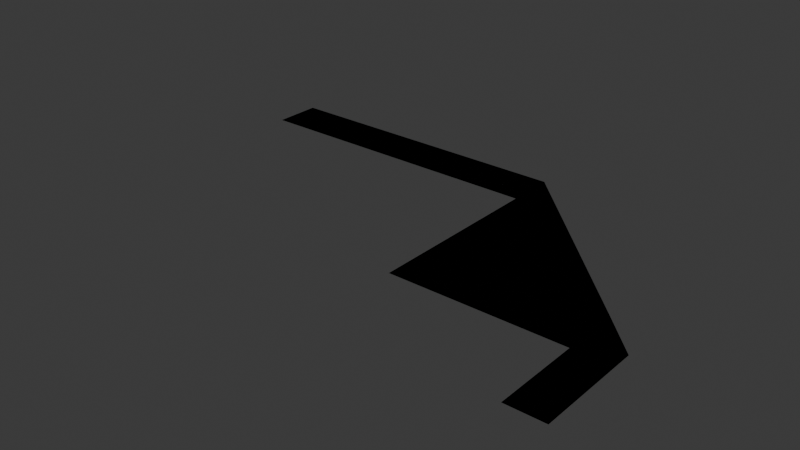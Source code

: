 # Source: area_bus.blend  (saved by Blender 4.2.66; exported with 4.5.12 LTS)
import bpy
from mathutils import Matrix  # noqa: F401  (used for matrix-valued properties, if any)

bpy.ops.wm.read_factory_settings(use_empty=True)
scene = bpy.context.scene
scene.name = 'Scene'

# ---- collections
col_collection = bpy.data.collections.new('Collection'); scene.collection.children.link(col_collection)

# ---- materials (node trees are filled in below, after node groups)
mat_road = bpy.data.materials.new('Road')
mat_road.use_backface_culling = True
mat_parking = bpy.data.materials.new('Parking')
mat_parking.use_backface_culling = True
mat_white = bpy.data.materials.new('White')
mat_white.use_backface_culling = True
mat_mud = bpy.data.materials.new('Mud')
mat_mud.use_backface_culling = True

# ---- material node trees
mat_road.use_nodes = True; mat_road.node_tree.nodes.clear()
_N = mat_road.node_tree.nodes; _L = mat_road.node_tree.links
n0 = _N.new('ShaderNodeBsdfPrincipled'); n0.name = 'Principled BSDF'; n0.location = (10, 300)
n0.inputs[0].default_value = (0.2159, 0.2159, 0.2159, 1.0)
n0.inputs[2].default_value = 1.0
n1 = _N.new('ShaderNodeOutputMaterial'); n1.name = 'Material Output'; n1.location = (300, 300)
_L.new(n0.outputs[0], n1.inputs[0])
n1.is_active_output = True
mat_parking.use_nodes = True; mat_parking.node_tree.nodes.clear()
_N = mat_parking.node_tree.nodes; _L = mat_parking.node_tree.links
n0 = _N.new('ShaderNodeBsdfPrincipled'); n0.name = 'Principled BSDF'; n0.location = (10, 300)
n0.inputs[0].default_value = (0.1329, 0.1329, 0.1329, 1.0)
n0.inputs[2].default_value = 1.0
n1 = _N.new('ShaderNodeOutputMaterial'); n1.name = 'Material Output'; n1.location = (300, 300)
_L.new(n0.outputs[0], n1.inputs[0])
n1.is_active_output = True
mat_white.use_nodes = True; mat_white.node_tree.nodes.clear()
_N = mat_white.node_tree.nodes; _L = mat_white.node_tree.links
n0 = _N.new('ShaderNodeBsdfPrincipled'); n0.name = 'Principled BSDF'; n0.location = (10, 300)
n0.inputs[0].default_value = (1.0, 1.0, 1.0, 1.0)
n0.inputs[2].default_value = 1.0
n1 = _N.new('ShaderNodeOutputMaterial'); n1.name = 'Material Output'; n1.location = (300, 300)
_L.new(n0.outputs[0], n1.inputs[0])
n1.is_active_output = True
mat_mud.use_nodes = True; mat_mud.node_tree.nodes.clear()
_N = mat_mud.node_tree.nodes; _L = mat_mud.node_tree.links
n0 = _N.new('ShaderNodeBsdfPrincipled'); n0.name = 'Principled BSDF'; n0.location = (10, 300)
n0.inputs[0].default_value = (0.5395, 0.3231, 0.05286, 1.0)
n0.inputs[2].default_value = 1.0
n1 = _N.new('ShaderNodeOutputMaterial'); n1.name = 'Material Output'; n1.location = (300, 300)
_L.new(n0.outputs[0], n1.inputs[0])
n1.is_active_output = True

# ---- world
world_world = bpy.data.worlds.new('World'); scene.world = world_world
world_world.use_nodes = True; world_world.node_tree.nodes.clear()
_N = world_world.node_tree.nodes; _L = world_world.node_tree.links
n0 = _N.new('ShaderNodeOutputWorld'); n0.name = 'World Output'; n0.location = (300, 300)
n1 = _N.new('ShaderNodeBackground'); n1.name = 'Background'; n1.location = (10, 300)
n1.inputs[0].default_value = (0.05088, 0.05088, 0.05088, 1.0)
_L.new(n1.outputs[0], n0.inputs[0])
n0.is_active_output = True
world_world.color = (0.05088, 0.05088, 0.05088)
world_world.sun_shadow_jitter_overblur = 0.0

# ---- meshes
me_plane = bpy.data.meshes.new('Plane')
me_plane.from_pydata([(-36.0, 55.9, 0.0), (-4.0, 2.0, 0.0), (-4.0, 0.0, 0.0), (-32.0, 51.9, 0.0), (-20.0, 39.9, 0.0), (-16.0, 35.9, 0.0), (-20.0, 40.1, 0.0), (-16.0, 36.1, 0.0), (-12.0, 32.1, 0.0), (-4.0, 18.0, 0.0), (-40.0, 56.0, 0.0), (-40.0, 64.0, 0.0), (-4.0, 28.0, 0.0), (-40.0, 18.0, 0.0), (-40.0, 54.0, 0.0), (-8.0, 28.1, 0.0), (-36.0, 56.0, 0.0), (-32.0, 52.0, 0.0), (-28.0, 48.0, 0.0), (-24.0, 44.0, 0.0), (-20.0, 40.0, 0.0), (-16.0, 36.0, 0.0), (-12.0, 32.0, 0.0), (-8.0, 24.0, 0.0), (-12.0, 28.0, 0.0), (-16.0, 32.0, 0.0), (-20.0, 36.0, 0.0), (-24.0, 40.0, 0.0), (-28.0, 44.0, 0.0), (-32.0, 48.0, 0.0), (-36.0, 52.0, 0.0), (-8.0, 32.0, 0.0), (-12.0, 36.0, 0.0), (-16.0, 40.0, 0.0), (-20.0, 44.0, 0.0), (-24.0, 48.0, 0.0), (-28.0, 52.0, 0.0), (-32.0, 56.0, 0.0), (-36.0, 60.0, 0.0), (-36.0, 50.0, 0.0), (-32.0, 46.0, 0.0), (-28.0, 42.0, 0.0), (-24.0, 38.0, 0.0), (-20.0, 34.0, 0.0), (-16.0, 30.0, 0.0), (-12.0, 26.0, 0.0), (-8.0, 22.0, 0.0), (-28.0, 47.9, 0.0), (-28.0, 48.1, 0.0), (-12.0, 31.9, 0.0), (-8.0, 27.9, 0.0), (-36.0, 56.1, 0.0), (-4.0, 6.0, 0.0), (-4.0, 10.0, 0.0), (-4.0, 14.0, 0.0), (-24.0, 43.9, 0.0), (-24.0, 44.1, 0.0), (-32.0, 52.1, 0.0), (-4.0, 8.0, 0.0), (-4.0, 20.0, 0.0), (-0.1, 2.0, 0.0), (-0.1, 0.0, 0.0), (-0.1, 18.0, 0.0), (-0.1, 6.0, 0.0), (-0.1, 10.0, 0.0), (-0.1, 14.0, 0.0), (-0.1, 8.0, 0.0), (-0.1, 20.0, 0.0), (0.1, 2.0, 0.0), (0.1, 0.0, 0.0), (0.1, 18.0, 0.0), (0.1, 6.0, 0.0), (0.1, 10.0, 0.0), (0.1, 14.0, 0.0), (0.1, 8.0, 0.0), (0.1, 20.0, 0.0), (3.9, 2.0, 0.0), (3.9, 0.0, 0.0), (3.9, 18.0, 0.0), (3.9, 6.0, 0.0), (3.9, 10.0, 0.0), (3.9, 14.0, 0.0), (3.9, 8.0, 0.0), (3.9, 20.0, 0.0), (-48.0, 56.0, 0.0), (-40.0, 60.1, 0.0), (-4.0, 24.1, 0.0), (-4.0, 23.9, 0.0), (-40.0, 59.9, 0.0), (-4.0, 16.0, 0.0), (-0.1, 16.0, 0.0), (0.1, 16.0, 0.0), (3.9, 16.0, 0.0), (-4.0, 12.0, 0.0), (-0.1, 12.0, 0.0), (0.1, 12.0, 0.0), (3.9, 12.0, 0.0), (-4.0, 4.0, 0.0), (-0.1, 4.0, 0.0), (0.1, 4.0, 0.0), (3.9, 4.0, 0.0), (-48.0, 64.0, 0.0), (-48.0, 60.1, 0.0), (-48.0, 59.9, 0.0), (-44.0, 56.0, 0.0), (-44.0, 59.9, 0.0), (-44.0, 60.1, 0.0), (-44.0, 64.0, 0.0), (-104.0, 56.0, 0.0), (-104.0, 64.0, 0.0), (-104.0, 60.1, 0.0), (-104.0, 59.9, 0.0), (-100.0, 56.0, 0.0), (-96.0, 56.0, 0.0), (-92.0, 56.0, 0.0), (-88.0, 56.0, 0.0), (-84.0, 56.0, 0.0), (-80.0, 56.0, 0.0), (-76.0, 56.0, 0.0), (-72.0, 56.0, 0.0), (-68.0, 56.0, 0.0), (-64.0, 56.0, 0.0), (-60.0, 56.0, 0.0), (-56.0, 56.0, 0.0), (-52.0, 56.0, 0.0), (-52.0, 59.9, 0.0), (-56.0, 59.9, 0.0), (-60.0, 59.9, 0.0), (-64.0, 59.9, 0.0), (-68.0, 59.9, 0.0), (-72.0, 59.9, 0.0), (-76.0, 59.9, 0.0), (-80.0, 59.9, 0.0), (-84.0, 59.9, 0.0), (-88.0, 59.9, 0.0), (-92.0, 59.9, 0.0), (-96.0, 59.9, 0.0), (-100.0, 59.9, 0.0), (-52.0, 60.1, 0.0), (-56.0, 60.1, 0.0), (-60.0, 60.1, 0.0), (-64.0, 60.1, 0.0), (-68.0, 60.1, 0.0), (-72.0, 60.1, 0.0), (-76.0, 60.1, 0.0), (-80.0, 60.1, 0.0), (-84.0, 60.1, 0.0), (-88.0, 60.1, 0.0), (-92.0, 60.1, 0.0), (-96.0, 60.1, 0.0), (-100.0, 60.1, 0.0), (-52.0, 64.0, 0.0), (-56.0, 64.0, 0.0), (-60.0, 64.0, 0.0), (-64.0, 64.0, 0.0), (-68.0, 64.0, 0.0), (-72.0, 64.0, 0.0), (-76.0, 64.0, 0.0), (-80.0, 64.0, 0.0), (-84.0, 64.0, 0.0), (-88.0, 64.0, 0.0), (-92.0, 64.0, 0.0), (-96.0, 64.0, 0.0), (-100.0, 64.0, 0.0), (3.9, 22.0, 0.0), (-36.0, 62.0, 0.0), (-32.0, 58.0, 0.0), (-28.0, 54.0, 0.0), (-24.0, 50.0, 0.0), (-20.0, 46.0, 0.0), (-16.0, 42.0, 0.0), (-12.0, 38.0, 0.0), (-8.0, 34.0, 0.0), (-4.0, 30.0, 0.0), (-100.0, 66.0, 0.0), (-96.0, 66.0, 0.0), (-92.0, 66.0, 0.0), (-88.0, 66.0, 0.0), (-84.0, 66.0, 0.0), (-80.0, 66.0, 0.0), (-76.0, 66.0, 0.0), (-72.0, 66.0, 0.0), (-68.0, 66.0, 0.0), (-64.0, 66.0, 0.0), (-60.0, 66.0, 0.0), (-56.0, 66.0, 0.0), (-52.0, 66.0, 0.0), (-104.0, 66.0, 0.0), (-44.0, 66.0, 0.0), (-48.0, 66.0, 0.0), (-40.0, 66.0, 0.0)], [], [(8, 15, 31, 32), (57, 48, 36, 37), (51, 57, 37, 38), (85, 51, 38, 11), (40, 29, 30, 39), (41, 28, 29, 40), (42, 27, 28, 41), (43, 26, 27, 42), (44, 25, 26, 43), (45, 24, 25, 44), (46, 23, 24, 45), (9, 59, 23, 46), (86, 87, 67, 75), (5, 49, 22, 21), (4, 5, 21, 20), (55, 4, 20, 19), (47, 55, 19, 18), (3, 47, 18, 17), (0, 3, 17, 16), (104, 105, 103, 84), (86, 15, 50, 87), (21, 22, 8, 7), (20, 21, 7, 6), (19, 20, 6, 56), (18, 19, 56, 48), (17, 18, 48, 57), (16, 17, 57, 51), (105, 106, 102, 103), (24, 23, 50, 49), (25, 24, 49, 5), (26, 25, 5, 4), (27, 26, 4, 55), (28, 27, 55, 47), (29, 28, 47, 3), (30, 29, 3, 0), (13, 9, 46, 45, 44, 43, 42, 41, 40, 39, 14), (10, 30, 0, 88), (15, 86, 12, 31), (7, 8, 32, 33), (6, 7, 33, 34), (56, 6, 34, 35), (48, 56, 35, 36), (39, 30, 10, 14), (93, 53, 64, 94), (97, 1, 60, 98), (1, 2, 61, 60), (58, 52, 63, 66), (59, 9, 62, 67), (53, 58, 66, 64), (89, 54, 65, 90), (60, 61, 69, 68), (66, 63, 71, 74), (64, 66, 74, 72), (67, 62, 70, 75), (90, 65, 73, 91), (94, 64, 72, 95), (98, 60, 68, 99), (74, 71, 79, 82), (72, 74, 82, 80), (75, 70, 78, 83), (91, 73, 81, 92), (95, 72, 80, 96), (99, 68, 76, 100), (68, 69, 77, 76), (87, 59, 67), (23, 59, 87, 50), (75, 83, 12, 86), (15, 8, 22, 49, 50), (70, 91, 92, 78), (62, 90, 91, 70), (9, 89, 90, 62), (73, 95, 96, 81), (65, 94, 95, 73), (54, 93, 94, 65), (71, 99, 100, 79), (63, 98, 99, 71), (52, 97, 98, 63), (16, 51, 85, 88, 0), (106, 107, 101, 102), (85, 11, 107, 106), (88, 85, 106, 105), (10, 88, 105, 104), (112, 137, 111, 108), (137, 150, 110, 111), (150, 163, 109, 110), (102, 101, 151, 138), (138, 151, 152, 139), (139, 152, 153, 140), (140, 153, 154, 141), (141, 154, 155, 142), (142, 155, 156, 143), (143, 156, 157, 144), (144, 157, 158, 145), (145, 158, 159, 146), (146, 159, 160, 147), (147, 160, 161, 148), (148, 161, 162, 149), (149, 162, 163, 150), (103, 102, 138, 125), (125, 138, 139, 126), (126, 139, 140, 127), (127, 140, 141, 128), (128, 141, 142, 129), (129, 142, 143, 130), (130, 143, 144, 131), (131, 144, 145, 132), (132, 145, 146, 133), (133, 146, 147, 134), (134, 147, 148, 135), (135, 148, 149, 136), (136, 149, 150, 137), (84, 103, 125, 124), (124, 125, 126, 123), (123, 126, 127, 122), (122, 127, 128, 121), (121, 128, 129, 120), (120, 129, 130, 119), (119, 130, 131, 118), (118, 131, 132, 117), (117, 132, 133, 116), (116, 133, 134, 115), (115, 134, 135, 114), (114, 135, 136, 113), (113, 136, 137, 112), (164, 173, 12, 83), (11, 38, 165, 190), (38, 37, 166, 165), (33, 32, 171, 170), (35, 34, 169, 168), (37, 36, 167, 166), (31, 12, 173, 172), (32, 31, 172, 171), (34, 33, 170, 169), (36, 35, 168, 167), (161, 160, 177, 176), (153, 152, 185, 184), (107, 11, 190, 188), (160, 159, 178, 177), (152, 151, 186, 185), (159, 158, 179, 178), (151, 101, 189, 186), (158, 157, 180, 179), (157, 156, 181, 180), (101, 107, 188, 189), (156, 155, 182, 181), (163, 162, 175, 174), (109, 163, 174, 187), (155, 154, 183, 182), (162, 161, 176, 175), (154, 153, 184, 183)])
me_plane.polygons.foreach_set('material_index', [0, 0, 0, 0, 1, 1, 1, 1, 1, 1, 1, 1, 0, 2, 0, 2, 0, 2, 0, 0, 2, 2, 0, 2, 0, 2, 0, 2, 0, 0, 0, 0, 0, 0, 0, 1, 0, 0, 0, 0, 0, 0, 1, 0, 0, 0, 0, 0, 0, 0, 2, 0, 2, 2, 0, 2, 2, 0, 0, 0, 0, 0, 0, 0, 0, 0, 0, 0, 0, 2, 0, 0, 0, 0, 0, 0, 0, 2, 0, 0, 0, 0, 0, 2, 0, 0, 0, 0, 0, 0, 0, 0, 0, 0, 0, 0, 0, 0, 0, 2, 0, 2, 0, 2, 0, 2, 0, 2, 0, 2, 0, 0, 0, 0, 0, 0, 0, 0, 0, 0, 0, 0, 0, 0, 3, 3, 3, 3, 3, 3, 3, 3, 3, 3, 3, 3, 3, 3, 3, 3, 3, 3, 3, 3, 3, 3, 3, 3, 3, 3])
_uv = me_plane.uv_layers.new(name='UVMap')
_uv.uv.foreach_set('vector', [0.0, 0.0, 0.0, 0.0, 0.0, 0.0, 0.0, 0.0, 0.0, 0.0, 0.0, 0.0, 0.0, 0.0, 0.0, 0.0, 0.0, 0.0, 0.0, 0.0, 0.0, 0.0, 0.0, 0.0, 0.0, 0.0, 0.0, 0.0, 0.0, 0.0, 0.0, 0.0, 0.0, 0.0, 0.0, 0.0, 0.0, 0.0, 0.0, 0.0, 0.0, 0.0, 0.0, 0.0, 0.0, 0.0, 0.0, 0.0, 0.0, 0.0, 0.0, 0.0, 0.0, 0.0, 0.0, 0.0, 0.0, 0.0, 0.0, 0.0, 0.0, 0.0, 0.0, 0.0, 0.0, 0.0, 0.0, 0.0, 0.0, 0.0, 0.0, 0.0, 0.0, 0.0, 0.0, 0.0, 0.0, 0.0, 0.0, 0.0, 0.0, 0.0, 0.0, 0.0, 0.0, 0.0, 0.0, 0.0, 0.0, 0.0, 0.0, 0.0, 0.0, 0.0, 0.0, 0.0, 0.0, 0.0, 0.0, 0.0, 0.0, 0.0, 0.0, 0.0, 0.0, 0.0, 0.0, 0.0, 0.0, 0.0, 0.0, 0.0, 0.0, 0.0, 0.0, 0.0, 0.0, 0.0, 0.0, 0.0, 0.0, 0.0, 0.0, 0.0, 0.0, 0.0, 0.0, 0.0, 0.0, 0.0, 0.0, 0.0, 0.0, 0.0, 0.0, 0.0, 0.0, 0.0, 0.0, 0.0, 0.0, 0.0, 0.0, 0.0, 0.0, 0.0, 0.0, 0.0, 0.0, 0.0, 0.0, 0.0, 0.0, 0.0, 0.0, 0.0, 0.0, 0.0, 0.0, 0.0, 0.0, 0.0, 0.0, 0.0, 0.0, 0.0, 0.0, 0.0, 0.0, 0.0, 0.0, 0.0, 0.0, 0.0, 0.0, 0.0, 0.0, 0.0, 0.0, 0.0, 0.0, 0.0, 0.0, 0.0, 0.0, 0.0, 0.0, 0.0, 0.0, 0.0, 0.0, 0.0, 0.0, 0.0, 0.0, 0.0, 0.0, 0.0, 0.0, 0.0, 0.0, 0.0, 0.0, 0.0, 0.0, 0.0, 0.0, 0.0, 0.0, 0.0, 0.0, 0.0, 0.0, 0.0, 0.0, 0.0, 0.0, 0.0, 0.0, 0.0, 0.0, 0.0, 0.0, 0.0, 0.0, 0.0, 0.0, 0.0, 0.0, 0.0, 0.0, 0.0, 0.0, 0.0, 0.0, 0.0, 0.0, 0.0, 0.0, 0.0, 0.0, 0.0, 0.0, 0.0, 0.0, 0.0, 0.0, 0.0, 0.0, 0.0, 0.0, 0.0, 0.0, 0.0, 0.0, 0.0, 0.0, 0.0, 0.0, 0.0, 0.0, 0.0, 0.0, 0.0, 0.0, 0.0, 0.0, 0.0, 0.0, 0.0, 0.0, 0.0, 0.0, 0.0, 0.0, 0.0, 0.0, 0.0, 0.0, 0.0, 0.0, 0.0, 0.0, 0.0, 0.0, 0.0, 0.0, 0.0, 0.0, 0.0, 0.0, 0.0, 0.0, 0.0, 0.0, 0.0, 0.0, 0.0, 0.0, 0.0, 0.0, 0.0, 0.0, 0.0, 0.0, 0.0, 0.0, 0.0, 0.0, 0.0, 0.0, 0.0, 0.0, 0.0, 0.0, 0.0, 0.0, 0.0, 0.0, 0.0, 0.0, 0.0, 0.0, 0.0, 0.0, 0.0, 0.0, 0.0, 0.0, 0.0, 0.0, 0.0, 0.0, 0.0, 0.0, 0.0, 0.0, 0.0, 0.0, 0.0, 0.0, 0.0, 0.0, 0.0, 0.0, 0.0, 0.0, 0.0, 0.0, 0.0, 0.0, 0.0, 0.0, 0.0, 0.0, 0.0, 0.0, 0.0, 0.375, 0.375, 0.5, 0.5, 0.5, 0.5, 0.375, 0.375, 0.875, 0.875, 1.0, 1.0, 1.0, 1.0, 0.875, 0.875, 1.0, 1.0, 1.0, 0.5, 1.0, 0.5, 1.0, 1.0, 0.625, 0.625, 0.75, 0.75, 0.75, 0.75, 0.625, 0.625, 0.0, 0.0, 0.0, 0.0, 0.0, 0.0, 0.0, 0.0, 0.5, 0.5, 0.625, 0.625, 0.625, 0.625, 0.5, 0.5, 0.125, 0.125, 0.25, 0.25, 0.25, 0.25, 0.125, 0.125, 1.0, 1.0, 1.0, 0.5, 1.0, 0.5, 1.0, 1.0, 0.625, 0.625, 0.75, 0.75, 0.75, 0.75, 0.625, 0.625, 0.5, 0.5, 0.625, 0.625, 0.625, 0.625, 0.5, 0.5, 0.0, 0.0, 0.0, 0.0, 0.0, 0.0, 0.0, 0.0, 0.125, 0.125, 0.25, 0.25, 0.25, 0.25, 0.125, 0.125, 0.375, 0.375, 0.5, 0.5, 0.5, 0.5, 0.375, 0.375, 0.875, 0.875, 1.0, 1.0, 1.0, 1.0, 0.875, 0.875, 0.625, 0.625, 0.75, 0.75, 0.75, 0.75, 0.625, 0.625, 0.5, 0.5, 0.625, 0.625, 0.625, 0.625, 0.5, 0.5, 0.0, 0.0, 0.0, 0.0, 0.0, 0.0, 0.0, 0.0, 0.125, 0.125, 0.25, 0.25, 0.25, 0.25, 0.125, 0.125, 0.375, 0.375, 0.5, 0.5, 0.5, 0.5, 0.375, 0.375, 0.875, 0.875, 1.0, 1.0, 1.0, 1.0, 0.875, 0.875, 1.0, 1.0, 1.0, 0.5, 1.0, 0.5, 1.0, 1.0, 0.0, 0.0, 0.0, 0.0, 0.0, 0.0, 0.0, 0.0, 0.0, 0.0, 0.0, 0.0, 0.0, 0.0, 0.0, 0.0, 0.0, 0.0, 0.0, 0.0, 0.0, 0.0, 0.0, 0.0, 0.0, 0.0, 0.0, 0.0, 0.0, 0.0, 0.0, 0.0, 0.0, 0.0, 0.125, 0.125, 0.125, 0.125, 0.0, 0.0, 0.0, 0.0, 0.125, 0.125, 0.125, 0.125, 0.0, 0.0, 0.0, 0.0, 0.125, 0.125, 0.125, 0.125, 0.0, 0.0, 0.25, 0.25, 0.375, 0.375, 0.375, 0.375, 0.25, 0.25, 0.25, 0.25, 0.375, 0.375, 0.375, 0.375, 0.25, 0.25, 0.25, 0.25, 0.375, 0.375, 0.375, 0.375, 0.25, 0.25, 0.75, 0.75, 0.875, 0.875, 0.875, 0.875, 0.75, 0.75, 0.75, 0.75, 0.875, 0.875, 0.875, 0.875, 0.75, 0.75, 0.75, 0.75, 0.875, 0.875, 0.875, 0.875, 0.75, 0.75, 0.0, 0.0, 0.0, 0.0, 0.0, 0.0, 0.0, 0.0, 0.0, 0.0, 0.0, 0.0, 0.0, 0.0, 0.0, 0.0, 0.0, 0.0, 0.0, 0.0, 0.0, 0.0, 0.0, 0.0, 0.0, 0.0, 0.0, 0.0, 0.0, 0.0, 0.0, 0.0, 0.0, 0.0, 0.0, 0.0, 0.0, 0.0, 0.0, 0.0, 0.0, 0.0, 0.0, 0.0, 0.0, 0.0, 0.0, 0.0, 0.0, 0.0, 0.0, 0.0, 0.0, 0.0, 0.0, 0.0, 0.0, 0.0, 0.0, 0.0, 0.0, 0.0, 0.0, 0.0, 0.0, 0.0, 0.0, 0.0, 0.0, 0.0, 0.0, 0.0, 0.0, 0.0, 0.0, 0.0, 0.0, 0.0, 0.0, 0.0, 0.0, 0.0, 0.0, 0.0, 0.0, 0.0, 0.0, 0.0, 0.0, 0.0, 0.0, 0.0, 0.0, 0.0, 0.0, 0.0, 0.0, 0.0, 0.0, 0.0, 0.0, 0.0, 0.0, 0.0, 0.0, 0.0, 0.0, 0.0, 0.0, 0.0, 0.0, 0.0, 0.0, 0.0, 0.0, 0.0, 0.0, 0.0, 0.0, 0.0, 0.0, 0.0, 0.0, 0.0, 0.0, 0.0, 0.0, 0.0, 0.0, 0.0, 0.0, 0.0, 0.0, 0.0, 0.0, 0.0, 0.0, 0.0, 0.0, 0.0, 0.0, 0.0, 0.0, 0.0, 0.0, 0.0, 0.0, 0.0, 0.0, 0.0, 0.0, 0.0, 0.0, 0.0, 0.0, 0.0, 0.0, 0.0, 0.0, 0.0, 0.0, 0.0, 0.0, 0.0, 0.0, 0.0, 0.0, 0.0, 0.0, 0.0, 0.0, 0.0, 0.0, 0.0, 0.0, 0.0, 0.0, 0.0, 0.0, 0.0, 0.0, 0.0, 0.0, 0.0, 0.0, 0.0, 0.0, 0.0, 0.0, 0.0, 0.0, 0.0, 0.0, 0.0, 0.0, 0.0, 0.0, 0.0, 0.0, 0.0, 0.0, 0.0, 0.0, 0.0, 0.0, 0.0, 0.0, 0.0, 0.0, 0.0, 0.0, 0.0, 0.0, 0.0, 0.0, 0.0, 0.0, 0.0, 0.0, 0.0, 0.0, 0.0, 0.0, 0.0, 0.0, 0.0, 0.0, 0.0, 0.0, 0.0, 0.0, 0.0, 0.0, 0.0, 0.0, 0.0, 0.0, 0.0, 0.0, 0.0, 0.0, 0.0, 0.0, 0.0, 0.0, 0.0, 0.0, 0.0, 0.0, 0.0, 0.0, 0.0, 0.0, 0.0, 0.0, 0.0, 0.0, 0.0, 0.0, 0.0, 0.0, 0.0, 0.0, 0.0, 0.0, 0.0, 0.0, 0.0, 0.0, 0.0, 0.0, 0.0, 0.0, 0.0, 0.0, 0.0, 0.0, 0.0, 0.0, 0.0, 0.0, 0.0, 0.0, 0.0, 0.0, 0.0, 0.0, 0.0, 0.0, 0.0, 0.0, 0.0, 0.0, 0.0, 0.0, 0.0, 0.0, 0.0, 0.0, 0.0, 0.0, 0.0, 0.0, 0.0, 0.0, 0.0, 0.0, 0.0, 0.0, 0.0, 0.0, 0.0, 0.0, 0.0, 0.0, 0.0, 0.0, 0.0, 0.0, 0.0, 0.0, 0.0, 0.0, 0.0, 0.0, 0.0, 0.0, 0.0, 0.0, 0.0, 0.0, 0.0, 0.0, 0.0, 0.0, 0.0, 0.0, 0.0, 0.0, 0.0, 0.0, 0.0, 0.0, 0.0, 0.0, 0.0, 0.0, 0.0, 0.0, 0.0, 0.0, 0.0, 0.0, 0.0, 0.0, 0.0, 0.0, 0.0, 0.0, 0.0, 0.0, 0.0, 0.0, 0.0, 0.0, 0.0, 0.0, 0.0, 0.0, 0.0, 0.0, 0.0, 0.0, 0.0, 0.0, 0.0, 0.0, 0.0, 0.0, 0.0, 0.0, 0.0, 0.0, 0.0, 0.0, 0.0, 0.0, 0.0, 0.0, 0.0, 0.0, 0.0, 0.0, 0.0, 0.0, 0.0, 0.0, 0.0, 0.0, 0.0, 0.0, 0.0, 0.0, 0.0, 0.0, 0.0, 0.0, 0.0, 0.0, 0.0, 0.0, 0.0, 0.0, 0.0, 0.0, 0.0, 0.0, 0.0, 0.0, 0.0, 0.0, 0.0, 0.0, 0.0, 0.0, 0.0, 0.0, 0.0, 0.0, 0.0, 0.0, 0.0, 0.0, 0.0, 0.0, 0.0, 0.0, 0.0, 0.0, 0.0, 0.0, 0.0, 0.0, 0.0, 0.0, 0.0, 0.0, 0.0, 0.0, 0.0, 0.0, 0.0, 0.0, 0.0, 0.0, 0.0, 0.0, 0.0, 0.0, 0.0, 0.0, 0.0, 0.0, 0.0, 0.0, 0.0, 0.0, 0.0, 0.0, 0.0, 0.0, 0.0, 0.0, 0.0, 0.0, 0.0, 0.0, 0.0, 0.0, 0.0, 0.0, 0.0, 0.0, 0.0, 0.0, 0.0, 0.0, 0.0, 0.0, 0.0, 0.0, 0.0, 0.0, 0.0, 0.0, 0.0, 0.0, 0.0, 0.0, 0.0, 0.0, 0.0, 0.0, 0.0, 0.0, 0.0, 0.0, 0.0, 0.0, 0.0, 0.0, 0.0, 0.0, 0.0, 0.0, 0.0, 0.0, 0.0, 0.0, 0.0, 0.0, 0.0, 0.0, 0.0, 0.0, 0.0, 0.0, 0.0, 0.0, 0.0, 0.0, 0.0, 0.0, 0.0, 0.0, 0.0, 0.0, 0.0, 0.0, 0.0, 0.0, 0.0, 0.0, 0.0, 0.0, 0.0, 0.0, 0.0, 0.0, 0.0, 0.0, 0.0, 0.0, 0.0, 0.0, 0.0, 0.0, 0.0, 0.0, 0.0, 0.0, 0.0, 0.0, 0.0, 0.0, 0.0, 0.0, 0.0, 0.0, 0.0, 0.0, 0.0, 0.0, 0.0, 0.0, 0.0, 0.0, 0.0, 0.0, 0.0, 0.0, 0.0, 0.0, 0.0, 0.0, 0.0])
me_plane.materials.append(mat_road)
me_plane.materials.append(mat_parking)
me_plane.materials.append(mat_white)
me_plane.materials.append(mat_mud)
me_plane.update()
me_plane_001 = bpy.data.meshes.new('Plane.001')
me_plane_001.from_pydata([(-36.0, 55.9, 0.0), (-4.0, 2.0, 0.0), (-4.0, 0.0, 0.0), (-32.0, 51.9, 0.0), (-20.0, 39.9, 0.0), (-16.0, 35.9, 0.0), (-20.0, 40.1, 0.0), (-16.0, 36.1, 0.0), (-12.0, 32.1, 0.0), (-4.0, 18.0, 0.0), (-40.0, 56.0, 0.0), (-40.0, 64.0, 0.0), (-4.0, 28.0, 0.0), (-40.0, 18.0, 0.0), (-40.0, 54.0, 0.0), (-8.0, 28.1, 0.0), (-36.0, 56.0, 0.0), (-32.0, 52.0, 0.0), (-28.0, 48.0, 0.0), (-24.0, 44.0, 0.0), (-20.0, 40.0, 0.0), (-16.0, 36.0, 0.0), (-12.0, 32.0, 0.0), (-8.0, 24.0, 0.0), (-12.0, 28.0, 0.0), (-16.0, 32.0, 0.0), (-20.0, 36.0, 0.0), (-24.0, 40.0, 0.0), (-28.0, 44.0, 0.0), (-32.0, 48.0, 0.0), (-36.0, 52.0, 0.0), (-8.0, 32.0, 0.0), (-12.0, 36.0, 0.0), (-16.0, 40.0, 0.0), (-20.0, 44.0, 0.0), (-24.0, 48.0, 0.0), (-28.0, 52.0, 0.0), (-32.0, 56.0, 0.0), (-36.0, 60.0, 0.0), (-36.0, 50.0, 0.0), (-32.0, 46.0, 0.0), (-28.0, 42.0, 0.0), (-24.0, 38.0, 0.0), (-20.0, 34.0, 0.0), (-16.0, 30.0, 0.0), (-12.0, 26.0, 0.0), (-8.0, 22.0, 0.0), (-28.0, 47.9, 0.0), (-28.0, 48.1, 0.0), (-12.0, 31.9, 0.0), (-8.0, 27.9, 0.0), (-36.0, 56.1, 0.0), (-4.0, 6.0, 0.0), (-4.0, 10.0, 0.0), (-4.0, 14.0, 0.0), (-24.0, 43.9, 0.0), (-24.0, 44.1, 0.0), (-32.0, 52.1, 0.0), (-4.0, 8.0, 0.0), (-4.0, 20.0, 0.0), (-0.1, 2.0, 0.0), (-0.1, 0.0, 0.0), (-0.1, 18.0, 0.0), (-0.1, 6.0, 0.0), (-0.1, 10.0, 0.0), (-0.1, 14.0, 0.0), (-0.1, 8.0, 0.0), (-0.1, 20.0, 0.0), (0.1, 2.0, 0.0), (0.1, 0.0, 0.0), (0.1, 18.0, 0.0), (0.1, 6.0, 0.0), (0.1, 10.0, 0.0), (0.1, 14.0, 0.0), (0.1, 8.0, 0.0), (0.1, 20.0, 0.0), (3.9, 2.0, 0.0), (3.9, 0.0, 0.0), (3.9, 18.0, 0.0), (3.9, 6.0, 0.0), (3.9, 10.0, 0.0), (3.9, 14.0, 0.0), (3.9, 8.0, 0.0), (3.9, 20.0, 0.0), (-48.0, 56.0, 0.0), (-40.0, 60.1, 0.0), (-4.0, 24.1, 0.0), (-4.0, 23.9, 0.0), (-40.0, 59.9, 0.0), (-4.0, 16.0, 0.0), (-0.1, 16.0, 0.0), (0.1, 16.0, 0.0), (3.9, 16.0, 0.0), (-4.0, 12.0, 0.0), (-0.1, 12.0, 0.0), (0.1, 12.0, 0.0), (3.9, 12.0, 0.0), (-4.0, 4.0, 0.0), (-0.1, 4.0, 0.0), (0.1, 4.0, 0.0), (3.9, 4.0, 0.0), (-48.0, 64.0, 0.0), (-48.0, 60.1, 0.0), (-48.0, 59.9, 0.0), (-44.0, 56.0, 0.0), (-44.0, 59.9, 0.0), (-44.0, 60.1, 0.0), (-44.0, 64.0, 0.0), (-104.0, 56.0, 0.0), (-104.0, 64.0, 0.0), (-104.0, 60.1, 0.0), (-104.0, 59.9, 0.0), (-100.0, 56.0, 0.0), (-96.0, 56.0, 0.0), (-92.0, 56.0, 0.0), (-88.0, 56.0, 0.0), (-84.0, 56.0, 0.0), (-80.0, 56.0, 0.0), (-76.0, 56.0, 0.0), (-72.0, 56.0, 0.0), (-68.0, 56.0, 0.0), (-64.0, 56.0, 0.0), (-60.0, 56.0, 0.0), (-56.0, 56.0, 0.0), (-52.0, 56.0, 0.0), (-52.0, 59.9, 0.0), (-56.0, 59.9, 0.0), (-60.0, 59.9, 0.0), (-64.0, 59.9, 0.0), (-68.0, 59.9, 0.0), (-72.0, 59.9, 0.0), (-76.0, 59.9, 0.0), (-80.0, 59.9, 0.0), (-84.0, 59.9, 0.0), (-88.0, 59.9, 0.0), (-92.0, 59.9, 0.0), (-96.0, 59.9, 0.0), (-100.0, 59.9, 0.0), (-52.0, 60.1, 0.0), (-56.0, 60.1, 0.0), (-60.0, 60.1, 0.0), (-64.0, 60.1, 0.0), (-68.0, 60.1, 0.0), (-72.0, 60.1, 0.0), (-76.0, 60.1, 0.0), (-80.0, 60.1, 0.0), (-84.0, 60.1, 0.0), (-88.0, 60.1, 0.0), (-92.0, 60.1, 0.0), (-96.0, 60.1, 0.0), (-100.0, 60.1, 0.0), (-52.0, 64.0, 0.0), (-56.0, 64.0, 0.0), (-60.0, 64.0, 0.0), (-64.0, 64.0, 0.0), (-68.0, 64.0, 0.0), (-72.0, 64.0, 0.0), (-76.0, 64.0, 0.0), (-80.0, 64.0, 0.0), (-84.0, 64.0, 0.0), (-88.0, 64.0, 0.0), (-92.0, 64.0, 0.0), (-96.0, 64.0, 0.0), (-100.0, 64.0, 0.0), (3.9, 22.0, 0.0), (-36.0, 62.0, 0.0), (-32.0, 58.0, 0.0), (-28.0, 54.0, 0.0), (-24.0, 50.0, 0.0), (-20.0, 46.0, 0.0), (-16.0, 42.0, 0.0), (-12.0, 38.0, 0.0), (-8.0, 34.0, 0.0), (-4.0, 30.0, 0.0), (-100.0, 66.0, 0.0), (-96.0, 66.0, 0.0), (-92.0, 66.0, 0.0), (-88.0, 66.0, 0.0), (-84.0, 66.0, 0.0), (-80.0, 66.0, 0.0), (-76.0, 66.0, 0.0), (-72.0, 66.0, 0.0), (-68.0, 66.0, 0.0), (-64.0, 66.0, 0.0), (-60.0, 66.0, 0.0), (-56.0, 66.0, 0.0), (-52.0, 66.0, 0.0), (-104.0, 66.0, 0.0), (-44.0, 66.0, 0.0), (-48.0, 66.0, 0.0), (-40.0, 66.0, 0.0)], [], [(8, 15, 31, 32), (57, 48, 36, 37), (51, 57, 37, 38), (85, 51, 38, 11), (40, 29, 30, 39), (41, 28, 29, 40), (42, 27, 28, 41), (43, 26, 27, 42), (44, 25, 26, 43), (45, 24, 25, 44), (46, 23, 24, 45), (9, 59, 23, 46), (86, 87, 67, 75), (5, 49, 22, 21), (4, 5, 21, 20), (55, 4, 20, 19), (47, 55, 19, 18), (3, 47, 18, 17), (0, 3, 17, 16), (104, 105, 103, 84), (86, 15, 50, 87), (21, 22, 8, 7), (20, 21, 7, 6), (19, 20, 6, 56), (18, 19, 56, 48), (17, 18, 48, 57), (16, 17, 57, 51), (105, 106, 102, 103), (24, 23, 50, 49), (25, 24, 49, 5), (26, 25, 5, 4), (27, 26, 4, 55), (28, 27, 55, 47), (29, 28, 47, 3), (30, 29, 3, 0), (13, 9, 46, 45, 44, 43, 42, 41, 40, 39, 14), (10, 30, 0, 88), (15, 86, 12, 31), (7, 8, 32, 33), (6, 7, 33, 34), (56, 6, 34, 35), (48, 56, 35, 36), (39, 30, 10, 14), (93, 53, 64, 94), (97, 1, 60, 98), (1, 2, 61, 60), (58, 52, 63, 66), (59, 9, 62, 67), (53, 58, 66, 64), (89, 54, 65, 90), (60, 61, 69, 68), (66, 63, 71, 74), (64, 66, 74, 72), (67, 62, 70, 75), (90, 65, 73, 91), (94, 64, 72, 95), (98, 60, 68, 99), (74, 71, 79, 82), (72, 74, 82, 80), (75, 70, 78, 83), (91, 73, 81, 92), (95, 72, 80, 96), (99, 68, 76, 100), (68, 69, 77, 76), (87, 59, 67), (23, 59, 87, 50), (75, 83, 12, 86), (15, 8, 22, 49, 50), (70, 91, 92, 78), (62, 90, 91, 70), (9, 89, 90, 62), (73, 95, 96, 81), (65, 94, 95, 73), (54, 93, 94, 65), (71, 99, 100, 79), (63, 98, 99, 71), (52, 97, 98, 63), (16, 51, 85, 88, 0), (106, 107, 101, 102), (85, 11, 107, 106), (88, 85, 106, 105), (10, 88, 105, 104), (112, 137, 111, 108), (137, 150, 110, 111), (150, 163, 109, 110), (102, 101, 151, 138), (138, 151, 152, 139), (139, 152, 153, 140), (140, 153, 154, 141), (141, 154, 155, 142), (142, 155, 156, 143), (143, 156, 157, 144), (144, 157, 158, 145), (145, 158, 159, 146), (146, 159, 160, 147), (147, 160, 161, 148), (148, 161, 162, 149), (149, 162, 163, 150), (103, 102, 138, 125), (125, 138, 139, 126), (126, 139, 140, 127), (127, 140, 141, 128), (128, 141, 142, 129), (129, 142, 143, 130), (130, 143, 144, 131), (131, 144, 145, 132), (132, 145, 146, 133), (133, 146, 147, 134), (134, 147, 148, 135), (135, 148, 149, 136), (136, 149, 150, 137), (84, 103, 125, 124), (124, 125, 126, 123), (123, 126, 127, 122), (122, 127, 128, 121), (121, 128, 129, 120), (120, 129, 130, 119), (119, 130, 131, 118), (118, 131, 132, 117), (117, 132, 133, 116), (116, 133, 134, 115), (115, 134, 135, 114), (114, 135, 136, 113), (113, 136, 137, 112), (164, 173, 12, 83), (11, 38, 165, 190), (38, 37, 166, 165), (33, 32, 171, 170), (35, 34, 169, 168), (37, 36, 167, 166), (31, 12, 173, 172), (32, 31, 172, 171), (34, 33, 170, 169), (36, 35, 168, 167), (161, 160, 177, 176), (153, 152, 185, 184), (107, 11, 190, 188), (160, 159, 178, 177), (152, 151, 186, 185), (159, 158, 179, 178), (151, 101, 189, 186), (158, 157, 180, 179), (157, 156, 181, 180), (101, 107, 188, 189), (156, 155, 182, 181), (163, 162, 175, 174), (109, 163, 174, 187), (155, 154, 183, 182), (162, 161, 176, 175), (154, 153, 184, 183)])
me_plane_001.polygons.foreach_set('material_index', [0, 0, 0, 0, 1, 1, 1, 1, 1, 1, 1, 1, 0, 2, 0, 2, 0, 2, 0, 0, 2, 2, 0, 2, 0, 2, 0, 2, 0, 0, 0, 0, 0, 0, 0, 1, 0, 0, 0, 0, 0, 0, 1, 0, 0, 0, 0, 0, 0, 0, 2, 0, 2, 2, 0, 2, 2, 0, 0, 0, 0, 0, 0, 0, 0, 0, 0, 0, 0, 2, 0, 0, 0, 0, 0, 0, 0, 2, 0, 0, 0, 0, 0, 2, 0, 0, 0, 0, 0, 0, 0, 0, 0, 0, 0, 0, 0, 0, 0, 2, 0, 2, 0, 2, 0, 2, 0, 2, 0, 2, 0, 0, 0, 0, 0, 0, 0, 0, 0, 0, 0, 0, 0, 0, 3, 3, 3, 3, 3, 3, 3, 3, 3, 3, 3, 3, 3, 3, 3, 3, 3, 3, 3, 3, 3, 3, 3, 3, 3, 3])
_uv = me_plane_001.uv_layers.new(name='UVMap')
_uv.uv.foreach_set('vector', [0.0, 0.0, 0.0, 0.0, 0.0, 0.0, 0.0, 0.0, 0.0, 0.0, 0.0, 0.0, 0.0, 0.0, 0.0, 0.0, 0.0, 0.0, 0.0, 0.0, 0.0, 0.0, 0.0, 0.0, 0.0, 0.0, 0.0, 0.0, 0.0, 0.0, 0.0, 0.0, 0.0, 0.0, 0.0, 0.0, 0.0, 0.0, 0.0, 0.0, 0.0, 0.0, 0.0, 0.0, 0.0, 0.0, 0.0, 0.0, 0.0, 0.0, 0.0, 0.0, 0.0, 0.0, 0.0, 0.0, 0.0, 0.0, 0.0, 0.0, 0.0, 0.0, 0.0, 0.0, 0.0, 0.0, 0.0, 0.0, 0.0, 0.0, 0.0, 0.0, 0.0, 0.0, 0.0, 0.0, 0.0, 0.0, 0.0, 0.0, 0.0, 0.0, 0.0, 0.0, 0.0, 0.0, 0.0, 0.0, 0.0, 0.0, 0.0, 0.0, 0.0, 0.0, 0.0, 0.0, 0.0, 0.0, 0.0, 0.0, 0.0, 0.0, 0.0, 0.0, 0.0, 0.0, 0.0, 0.0, 0.0, 0.0, 0.0, 0.0, 0.0, 0.0, 0.0, 0.0, 0.0, 0.0, 0.0, 0.0, 0.0, 0.0, 0.0, 0.0, 0.0, 0.0, 0.0, 0.0, 0.0, 0.0, 0.0, 0.0, 0.0, 0.0, 0.0, 0.0, 0.0, 0.0, 0.0, 0.0, 0.0, 0.0, 0.0, 0.0, 0.0, 0.0, 0.0, 0.0, 0.0, 0.0, 0.0, 0.0, 0.0, 0.0, 0.0, 0.0, 0.0, 0.0, 0.0, 0.0, 0.0, 0.0, 0.0, 0.0, 0.0, 0.0, 0.0, 0.0, 0.0, 0.0, 0.0, 0.0, 0.0, 0.0, 0.0, 0.0, 0.0, 0.0, 0.0, 0.0, 0.0, 0.0, 0.0, 0.0, 0.0, 0.0, 0.0, 0.0, 0.0, 0.0, 0.0, 0.0, 0.0, 0.0, 0.0, 0.0, 0.0, 0.0, 0.0, 0.0, 0.0, 0.0, 0.0, 0.0, 0.0, 0.0, 0.0, 0.0, 0.0, 0.0, 0.0, 0.0, 0.0, 0.0, 0.0, 0.0, 0.0, 0.0, 0.0, 0.0, 0.0, 0.0, 0.0, 0.0, 0.0, 0.0, 0.0, 0.0, 0.0, 0.0, 0.0, 0.0, 0.0, 0.0, 0.0, 0.0, 0.0, 0.0, 0.0, 0.0, 0.0, 0.0, 0.0, 0.0, 0.0, 0.0, 0.0, 0.0, 0.0, 0.0, 0.0, 0.0, 0.0, 0.0, 0.0, 0.0, 0.0, 0.0, 0.0, 0.0, 0.0, 0.0, 0.0, 0.0, 0.0, 0.0, 0.0, 0.0, 0.0, 0.0, 0.0, 0.0, 0.0, 0.0, 0.0, 0.0, 0.0, 0.0, 0.0, 0.0, 0.0, 0.0, 0.0, 0.0, 0.0, 0.0, 0.0, 0.0, 0.0, 0.0, 0.0, 0.0, 0.0, 0.0, 0.0, 0.0, 0.0, 0.0, 0.0, 0.0, 0.0, 0.0, 0.0, 0.0, 0.0, 0.0, 0.0, 0.0, 0.0, 0.0, 0.0, 0.0, 0.0, 0.0, 0.0, 0.0, 0.0, 0.0, 0.0, 0.0, 0.0, 0.0, 0.0, 0.0, 0.0, 0.0, 0.0, 0.0, 0.0, 0.0, 0.0, 0.0, 0.0, 0.0, 0.0, 0.0, 0.0, 0.0, 0.0, 0.0, 0.0, 0.0, 0.0, 0.0, 0.0, 0.0, 0.0, 0.0, 0.0, 0.0, 0.0, 0.0, 0.0, 0.0, 0.0, 0.0, 0.0, 0.0, 0.375, 0.375, 0.5, 0.5, 0.5, 0.5, 0.375, 0.375, 0.875, 0.875, 1.0, 1.0, 1.0, 1.0, 0.875, 0.875, 1.0, 1.0, 1.0, 0.5, 1.0, 0.5, 1.0, 1.0, 0.625, 0.625, 0.75, 0.75, 0.75, 0.75, 0.625, 0.625, 0.0, 0.0, 0.0, 0.0, 0.0, 0.0, 0.0, 0.0, 0.5, 0.5, 0.625, 0.625, 0.625, 0.625, 0.5, 0.5, 0.125, 0.125, 0.25, 0.25, 0.25, 0.25, 0.125, 0.125, 1.0, 1.0, 1.0, 0.5, 1.0, 0.5, 1.0, 1.0, 0.625, 0.625, 0.75, 0.75, 0.75, 0.75, 0.625, 0.625, 0.5, 0.5, 0.625, 0.625, 0.625, 0.625, 0.5, 0.5, 0.0, 0.0, 0.0, 0.0, 0.0, 0.0, 0.0, 0.0, 0.125, 0.125, 0.25, 0.25, 0.25, 0.25, 0.125, 0.125, 0.375, 0.375, 0.5, 0.5, 0.5, 0.5, 0.375, 0.375, 0.875, 0.875, 1.0, 1.0, 1.0, 1.0, 0.875, 0.875, 0.625, 0.625, 0.75, 0.75, 0.75, 0.75, 0.625, 0.625, 0.5, 0.5, 0.625, 0.625, 0.625, 0.625, 0.5, 0.5, 0.0, 0.0, 0.0, 0.0, 0.0, 0.0, 0.0, 0.0, 0.125, 0.125, 0.25, 0.25, 0.25, 0.25, 0.125, 0.125, 0.375, 0.375, 0.5, 0.5, 0.5, 0.5, 0.375, 0.375, 0.875, 0.875, 1.0, 1.0, 1.0, 1.0, 0.875, 0.875, 1.0, 1.0, 1.0, 0.5, 1.0, 0.5, 1.0, 1.0, 0.0, 0.0, 0.0, 0.0, 0.0, 0.0, 0.0, 0.0, 0.0, 0.0, 0.0, 0.0, 0.0, 0.0, 0.0, 0.0, 0.0, 0.0, 0.0, 0.0, 0.0, 0.0, 0.0, 0.0, 0.0, 0.0, 0.0, 0.0, 0.0, 0.0, 0.0, 0.0, 0.0, 0.0, 0.125, 0.125, 0.125, 0.125, 0.0, 0.0, 0.0, 0.0, 0.125, 0.125, 0.125, 0.125, 0.0, 0.0, 0.0, 0.0, 0.125, 0.125, 0.125, 0.125, 0.0, 0.0, 0.25, 0.25, 0.375, 0.375, 0.375, 0.375, 0.25, 0.25, 0.25, 0.25, 0.375, 0.375, 0.375, 0.375, 0.25, 0.25, 0.25, 0.25, 0.375, 0.375, 0.375, 0.375, 0.25, 0.25, 0.75, 0.75, 0.875, 0.875, 0.875, 0.875, 0.75, 0.75, 0.75, 0.75, 0.875, 0.875, 0.875, 0.875, 0.75, 0.75, 0.75, 0.75, 0.875, 0.875, 0.875, 0.875, 0.75, 0.75, 0.0, 0.0, 0.0, 0.0, 0.0, 0.0, 0.0, 0.0, 0.0, 0.0, 0.0, 0.0, 0.0, 0.0, 0.0, 0.0, 0.0, 0.0, 0.0, 0.0, 0.0, 0.0, 0.0, 0.0, 0.0, 0.0, 0.0, 0.0, 0.0, 0.0, 0.0, 0.0, 0.0, 0.0, 0.0, 0.0, 0.0, 0.0, 0.0, 0.0, 0.0, 0.0, 0.0, 0.0, 0.0, 0.0, 0.0, 0.0, 0.0, 0.0, 0.0, 0.0, 0.0, 0.0, 0.0, 0.0, 0.0, 0.0, 0.0, 0.0, 0.0, 0.0, 0.0, 0.0, 0.0, 0.0, 0.0, 0.0, 0.0, 0.0, 0.0, 0.0, 0.0, 0.0, 0.0, 0.0, 0.0, 0.0, 0.0, 0.0, 0.0, 0.0, 0.0, 0.0, 0.0, 0.0, 0.0, 0.0, 0.0, 0.0, 0.0, 0.0, 0.0, 0.0, 0.0, 0.0, 0.0, 0.0, 0.0, 0.0, 0.0, 0.0, 0.0, 0.0, 0.0, 0.0, 0.0, 0.0, 0.0, 0.0, 0.0, 0.0, 0.0, 0.0, 0.0, 0.0, 0.0, 0.0, 0.0, 0.0, 0.0, 0.0, 0.0, 0.0, 0.0, 0.0, 0.0, 0.0, 0.0, 0.0, 0.0, 0.0, 0.0, 0.0, 0.0, 0.0, 0.0, 0.0, 0.0, 0.0, 0.0, 0.0, 0.0, 0.0, 0.0, 0.0, 0.0, 0.0, 0.0, 0.0, 0.0, 0.0, 0.0, 0.0, 0.0, 0.0, 0.0, 0.0, 0.0, 0.0, 0.0, 0.0, 0.0, 0.0, 0.0, 0.0, 0.0, 0.0, 0.0, 0.0, 0.0, 0.0, 0.0, 0.0, 0.0, 0.0, 0.0, 0.0, 0.0, 0.0, 0.0, 0.0, 0.0, 0.0, 0.0, 0.0, 0.0, 0.0, 0.0, 0.0, 0.0, 0.0, 0.0, 0.0, 0.0, 0.0, 0.0, 0.0, 0.0, 0.0, 0.0, 0.0, 0.0, 0.0, 0.0, 0.0, 0.0, 0.0, 0.0, 0.0, 0.0, 0.0, 0.0, 0.0, 0.0, 0.0, 0.0, 0.0, 0.0, 0.0, 0.0, 0.0, 0.0, 0.0, 0.0, 0.0, 0.0, 0.0, 0.0, 0.0, 0.0, 0.0, 0.0, 0.0, 0.0, 0.0, 0.0, 0.0, 0.0, 0.0, 0.0, 0.0, 0.0, 0.0, 0.0, 0.0, 0.0, 0.0, 0.0, 0.0, 0.0, 0.0, 0.0, 0.0, 0.0, 0.0, 0.0, 0.0, 0.0, 0.0, 0.0, 0.0, 0.0, 0.0, 0.0, 0.0, 0.0, 0.0, 0.0, 0.0, 0.0, 0.0, 0.0, 0.0, 0.0, 0.0, 0.0, 0.0, 0.0, 0.0, 0.0, 0.0, 0.0, 0.0, 0.0, 0.0, 0.0, 0.0, 0.0, 0.0, 0.0, 0.0, 0.0, 0.0, 0.0, 0.0, 0.0, 0.0, 0.0, 0.0, 0.0, 0.0, 0.0, 0.0, 0.0, 0.0, 0.0, 0.0, 0.0, 0.0, 0.0, 0.0, 0.0, 0.0, 0.0, 0.0, 0.0, 0.0, 0.0, 0.0, 0.0, 0.0, 0.0, 0.0, 0.0, 0.0, 0.0, 0.0, 0.0, 0.0, 0.0, 0.0, 0.0, 0.0, 0.0, 0.0, 0.0, 0.0, 0.0, 0.0, 0.0, 0.0, 0.0, 0.0, 0.0, 0.0, 0.0, 0.0, 0.0, 0.0, 0.0, 0.0, 0.0, 0.0, 0.0, 0.0, 0.0, 0.0, 0.0, 0.0, 0.0, 0.0, 0.0, 0.0, 0.0, 0.0, 0.0, 0.0, 0.0, 0.0, 0.0, 0.0, 0.0, 0.0, 0.0, 0.0, 0.0, 0.0, 0.0, 0.0, 0.0, 0.0, 0.0, 0.0, 0.0, 0.0, 0.0, 0.0, 0.0, 0.0, 0.0, 0.0, 0.0, 0.0, 0.0, 0.0, 0.0, 0.0, 0.0, 0.0, 0.0, 0.0, 0.0, 0.0, 0.0, 0.0, 0.0, 0.0, 0.0, 0.0, 0.0, 0.0, 0.0, 0.0, 0.0, 0.0, 0.0, 0.0, 0.0, 0.0, 0.0, 0.0, 0.0, 0.0, 0.0, 0.0, 0.0, 0.0, 0.0, 0.0, 0.0, 0.0, 0.0, 0.0, 0.0, 0.0, 0.0, 0.0, 0.0, 0.0, 0.0, 0.0, 0.0, 0.0, 0.0, 0.0, 0.0, 0.0, 0.0, 0.0, 0.0, 0.0, 0.0, 0.0, 0.0, 0.0, 0.0, 0.0, 0.0, 0.0, 0.0, 0.0, 0.0, 0.0, 0.0, 0.0, 0.0, 0.0, 0.0, 0.0, 0.0, 0.0, 0.0, 0.0, 0.0, 0.0, 0.0, 0.0, 0.0, 0.0, 0.0, 0.0, 0.0, 0.0, 0.0, 0.0, 0.0, 0.0, 0.0, 0.0, 0.0, 0.0, 0.0, 0.0, 0.0, 0.0, 0.0, 0.0, 0.0, 0.0, 0.0, 0.0, 0.0, 0.0, 0.0, 0.0, 0.0, 0.0, 0.0, 0.0, 0.0, 0.0, 0.0, 0.0, 0.0, 0.0, 0.0, 0.0, 0.0, 0.0, 0.0, 0.0, 0.0, 0.0, 0.0, 0.0, 0.0, 0.0, 0.0, 0.0, 0.0, 0.0, 0.0, 0.0, 0.0, 0.0, 0.0, 0.0, 0.0, 0.0, 0.0, 0.0, 0.0, 0.0, 0.0, 0.0, 0.0, 0.0, 0.0, 0.0, 0.0, 0.0, 0.0, 0.0, 0.0, 0.0, 0.0, 0.0, 0.0, 0.0, 0.0, 0.0, 0.0, 0.0, 0.0, 0.0, 0.0, 0.0, 0.0, 0.0, 0.0, 0.0, 0.0, 0.0, 0.0, 0.0, 0.0, 0.0, 0.0, 0.0, 0.0, 0.0, 0.0, 0.0, 0.0, 0.0])
me_plane_001.materials.append(mat_road)
me_plane_001.materials.append(mat_parking)
me_plane_001.materials.append(mat_white)
me_plane_001.materials.append(mat_mud)
me_plane_001.update()

# ---- objects
ob_plane = bpy.data.objects.new('Plane', me_plane)
ob_plane_colonly = bpy.data.objects.new('Plane-colonly', me_plane_001)

# ---- transforms, parenting, visibility, modifiers, constraints
ob_plane.location = (0.0, 0.0, 0.0)
ob_plane_colonly.location = (0.0, 0.0, 0.0)

# ---- collection membership
col_collection.objects.link(ob_plane)
col_collection.objects.link(ob_plane_colonly)

# ---- scene / render settings (as saved in the file)
scene.frame_start = 1; scene.frame_end = 250; scene.frame_set(1)
scene.render.engine = 'BLENDER_EEVEE_NEXT'
bpy.context.view_layer.update()

# ---- added for rendering (the .blend has no active camera and no usable light): camera, sun
cam_auto = bpy.data.cameras.new('AutoCamera')
cam_auto.lens = 50.0
cam_auto.sensor_width = 36.0
cam_auto.clip_end = 2053.81
ob_auto_camera = bpy.data.objects.new('AutoCamera', cam_auto)
scene.collection.objects.link(ob_auto_camera)
ob_auto_camera.location = (66.9769, -107.432, 93.6215)
ob_auto_camera.rotation_euler = (1.09748, -7.21219e-08, 0.694738)
scene.camera = ob_auto_camera
light_auto_sun = bpy.data.lights.new('AutoSun', 'SUN')
light_auto_sun.energy = 3.0
light_auto_sun.angle = 0.0523599
ob_auto_sun = bpy.data.objects.new('AutoSun', light_auto_sun)
scene.collection.objects.link(ob_auto_sun)
ob_auto_sun.rotation_euler = (0.872665, 0.174533, 0.523599)
bpy.context.view_layer.update()
